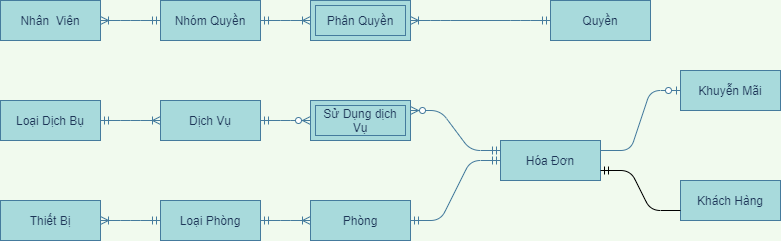

The diagram above was exported from draw.io. Its source (the exported page's mxGraphModel, read from the mxfile embedded in the PNG):
<mxGraphModel dx="1662" dy="1973" grid="1" gridSize="10" guides="1" tooltips="1" connect="1" arrows="1" fold="1" page="1" pageScale="1" pageWidth="827" pageHeight="1169" background="#F1FAEE" math="0" shadow="0">
  <root>
    <mxCell id="0" />
    <mxCell id="1" parent="0" />
    <mxCell id="BfGwLu9MFsEkwDNxOmYE-23" value="" style="edgeStyle=entityRelationEdgeStyle;fontSize=12;html=1;endArrow=ERoneToMany;startArrow=ERmandOne;strokeColor=#457B9D;fillColor=#A8DADC;fontColor=#1D3557;labelBackgroundColor=#F1FAEE;exitX=1;exitY=0.5;exitDx=0;exitDy=0;entryX=0;entryY=0.5;entryDx=0;entryDy=0;" parent="1" source="BfGwLu9MFsEkwDNxOmYE-79" target="BfGwLu9MFsEkwDNxOmYE-81" edge="1">
      <mxGeometry width="100" height="100" relative="1" as="geometry">
        <mxPoint x="830" y="410" as="sourcePoint" />
        <mxPoint x="720" y="190" as="targetPoint" />
      </mxGeometry>
    </mxCell>
    <mxCell id="BfGwLu9MFsEkwDNxOmYE-37" value="" style="edgeStyle=entityRelationEdgeStyle;fontSize=12;html=1;endArrow=ERmandOne;startArrow=ERmandOne;strokeColor=#457B9D;fillColor=#A8DADC;fontColor=#1D3557;entryX=0;entryY=0.5;entryDx=0;entryDy=0;labelBackgroundColor=#F1FAEE;" parent="1" source="BfGwLu9MFsEkwDNxOmYE-81" target="BfGwLu9MFsEkwDNxOmYE-89" edge="1">
      <mxGeometry width="100" height="100" relative="1" as="geometry">
        <mxPoint x="1010" y="250" as="sourcePoint" />
        <mxPoint x="1110" y="180" as="targetPoint" />
      </mxGeometry>
    </mxCell>
    <mxCell id="BfGwLu9MFsEkwDNxOmYE-42" value="" style="edgeStyle=entityRelationEdgeStyle;fontSize=12;html=1;endArrow=ERzeroToOne;endFill=1;strokeColor=#457B9D;fillColor=#A8DADC;fontColor=#1D3557;entryX=0;entryY=0.5;entryDx=0;entryDy=0;exitX=1;exitY=0.25;exitDx=0;exitDy=0;labelBackgroundColor=#F1FAEE;" parent="1" source="BfGwLu9MFsEkwDNxOmYE-89" target="BfGwLu9MFsEkwDNxOmYE-77" edge="1">
      <mxGeometry width="100" height="100" relative="1" as="geometry">
        <mxPoint x="620" y="200" as="sourcePoint" />
        <mxPoint x="240" y="190" as="targetPoint" />
      </mxGeometry>
    </mxCell>
    <mxCell id="BfGwLu9MFsEkwDNxOmYE-45" value="" style="edgeStyle=entityRelationEdgeStyle;fontSize=12;html=1;endArrow=ERoneToMany;startArrow=ERmandOne;strokeColor=#457B9D;fillColor=#A8DADC;fontColor=#1D3557;entryX=1;entryY=0.5;entryDx=0;entryDy=0;labelBackgroundColor=#F1FAEE;exitX=0;exitY=0.5;exitDx=0;exitDy=0;" parent="1" source="BfGwLu9MFsEkwDNxOmYE-79" target="BfGwLu9MFsEkwDNxOmYE-78" edge="1">
      <mxGeometry width="100" height="100" relative="1" as="geometry">
        <mxPoint x="500" y="420" as="sourcePoint" />
        <mxPoint x="-90" y="393" as="targetPoint" />
      </mxGeometry>
    </mxCell>
    <mxCell id="BfGwLu9MFsEkwDNxOmYE-46" value="" style="edgeStyle=entityRelationEdgeStyle;fontSize=12;html=1;endArrow=ERoneToMany;startArrow=ERmandOne;strokeColor=#457B9D;fontColor=#1D3557;exitX=1;exitY=0.5;exitDx=0;exitDy=0;entryX=0;entryY=0.5;entryDx=0;entryDy=0;labelBackgroundColor=#F1FAEE;" parent="1" source="BfGwLu9MFsEkwDNxOmYE-74" target="BfGwLu9MFsEkwDNxOmYE-76" edge="1">
      <mxGeometry width="100" height="100" relative="1" as="geometry">
        <mxPoint x="230" y="25" as="sourcePoint" />
        <mxPoint x="350" y="23" as="targetPoint" />
      </mxGeometry>
    </mxCell>
    <mxCell id="BfGwLu9MFsEkwDNxOmYE-48" value="" style="edgeStyle=entityRelationEdgeStyle;fontSize=12;html=1;endArrow=ERzeroToMany;startArrow=ERmandOne;entryX=0;entryY=0.5;entryDx=0;entryDy=0;strokeColor=#457B9D;fontColor=#1D3557;exitX=1;exitY=0.5;exitDx=0;exitDy=0;labelBackgroundColor=#F1FAEE;" parent="1" source="BfGwLu9MFsEkwDNxOmYE-76" target="BfGwLu9MFsEkwDNxOmYE-49" edge="1">
      <mxGeometry width="100" height="100" relative="1" as="geometry">
        <mxPoint x="550" y="23" as="sourcePoint" />
        <mxPoint x="670" y="23" as="targetPoint" />
      </mxGeometry>
    </mxCell>
    <mxCell id="BfGwLu9MFsEkwDNxOmYE-49" value="Sử Dụng dịch Vụ" style="shape=ext;margin=3;double=1;whiteSpace=wrap;html=1;align=center;strokeColor=#457B9D;fillColor=#A8DADC;fontColor=#1D3557;" parent="1" vertex="1">
      <mxGeometry x="660" y="50" width="100" height="40" as="geometry" />
    </mxCell>
    <mxCell id="BfGwLu9MFsEkwDNxOmYE-58" value="" style="edgeStyle=entityRelationEdgeStyle;fontSize=12;html=1;endArrow=ERzeroToMany;startArrow=ERmandOne;entryX=1;entryY=0.25;entryDx=0;entryDy=0;strokeColor=#457B9D;fontColor=#1D3557;exitX=0;exitY=0.25;exitDx=0;exitDy=0;labelBackgroundColor=#F1FAEE;" parent="1" source="BfGwLu9MFsEkwDNxOmYE-89" target="BfGwLu9MFsEkwDNxOmYE-49" edge="1">
      <mxGeometry width="100" height="100" relative="1" as="geometry">
        <mxPoint x="910" y="250" as="sourcePoint" />
        <mxPoint x="890" y="340" as="targetPoint" />
      </mxGeometry>
    </mxCell>
    <mxCell id="BfGwLu9MFsEkwDNxOmYE-67" value="" style="edgeStyle=entityRelationEdgeStyle;fontSize=12;html=1;endArrow=ERoneToMany;startArrow=ERmandOne;strokeColor=#457B9D;fontColor=#1D3557;entryX=1;entryY=0.5;entryDx=0;entryDy=0;exitX=0;exitY=0.5;exitDx=0;exitDy=0;labelBackgroundColor=#F1FAEE;" parent="1" source="BfGwLu9MFsEkwDNxOmYE-72" target="BfGwLu9MFsEkwDNxOmYE-68" edge="1">
      <mxGeometry width="100" height="100" relative="1" as="geometry">
        <mxPoint x="170" y="-305" as="sourcePoint" />
        <mxPoint x="410" y="-260" as="targetPoint" />
      </mxGeometry>
    </mxCell>
    <mxCell id="BfGwLu9MFsEkwDNxOmYE-68" value="Phân Quyền" style="shape=ext;margin=3;double=1;whiteSpace=wrap;html=1;align=center;strokeColor=#457B9D;fillColor=#A8DADC;fontColor=#1D3557;" parent="1" vertex="1">
      <mxGeometry x="660" y="-50" width="100" height="40" as="geometry" />
    </mxCell>
    <mxCell id="BfGwLu9MFsEkwDNxOmYE-69" value="" style="edgeStyle=entityRelationEdgeStyle;fontSize=12;html=1;endArrow=ERoneToMany;startArrow=ERmandOne;strokeColor=#457B9D;fontColor=#1D3557;exitX=0;exitY=0.5;exitDx=0;exitDy=0;entryX=1;entryY=0.5;entryDx=0;entryDy=0;labelBackgroundColor=#F1FAEE;" parent="1" source="BfGwLu9MFsEkwDNxOmYE-71" target="BfGwLu9MFsEkwDNxOmYE-73" edge="1">
      <mxGeometry width="100" height="100" relative="1" as="geometry">
        <mxPoint x="550" y="-70" as="sourcePoint" />
        <mxPoint x="1120" y="-20" as="targetPoint" />
      </mxGeometry>
    </mxCell>
    <mxCell id="BfGwLu9MFsEkwDNxOmYE-71" value="Nhóm Quyền" style="whiteSpace=wrap;html=1;align=center;rounded=0;sketch=0;strokeColor=#457B9D;fillColor=#A8DADC;fontColor=#1D3557;" parent="1" vertex="1">
      <mxGeometry x="510" y="-50" width="100" height="40" as="geometry" />
    </mxCell>
    <mxCell id="BfGwLu9MFsEkwDNxOmYE-72" value="Quyền" style="whiteSpace=wrap;html=1;align=center;rounded=0;sketch=0;strokeColor=#457B9D;fillColor=#A8DADC;fontColor=#1D3557;" parent="1" vertex="1">
      <mxGeometry x="900" y="-50" width="100" height="40" as="geometry" />
    </mxCell>
    <mxCell id="BfGwLu9MFsEkwDNxOmYE-73" value="Nhân&amp;nbsp; Viên" style="whiteSpace=wrap;html=1;align=center;rounded=0;sketch=0;strokeColor=#457B9D;fillColor=#A8DADC;fontColor=#1D3557;" parent="1" vertex="1">
      <mxGeometry x="350" y="-50" width="100" height="40" as="geometry" />
    </mxCell>
    <mxCell id="BfGwLu9MFsEkwDNxOmYE-74" value="Loại Dịch Bụ" style="whiteSpace=wrap;html=1;align=center;rounded=0;sketch=0;strokeColor=#457B9D;fillColor=#A8DADC;fontColor=#1D3557;" parent="1" vertex="1">
      <mxGeometry x="350" y="50" width="100" height="40" as="geometry" />
    </mxCell>
    <mxCell id="BfGwLu9MFsEkwDNxOmYE-76" value="Dịch Vụ" style="whiteSpace=wrap;html=1;align=center;rounded=0;sketch=0;strokeColor=#457B9D;fillColor=#A8DADC;fontColor=#1D3557;" parent="1" vertex="1">
      <mxGeometry x="510" y="50" width="100" height="40" as="geometry" />
    </mxCell>
    <mxCell id="BfGwLu9MFsEkwDNxOmYE-77" value="Khuyễn Mãi" style="whiteSpace=wrap;html=1;align=center;rounded=0;sketch=0;strokeColor=#457B9D;fillColor=#A8DADC;fontColor=#1D3557;" parent="1" vertex="1">
      <mxGeometry x="1030" y="20" width="100" height="40" as="geometry" />
    </mxCell>
    <mxCell id="BfGwLu9MFsEkwDNxOmYE-78" value="Thiết Bị" style="whiteSpace=wrap;html=1;align=center;rounded=0;sketch=0;strokeColor=#457B9D;fillColor=#A8DADC;fontColor=#1D3557;" parent="1" vertex="1">
      <mxGeometry x="350" y="150" width="100" height="40" as="geometry" />
    </mxCell>
    <mxCell id="BfGwLu9MFsEkwDNxOmYE-79" value="Loại Phòng" style="whiteSpace=wrap;html=1;align=center;rounded=0;sketch=0;strokeColor=#457B9D;fillColor=#A8DADC;fontColor=#1D3557;" parent="1" vertex="1">
      <mxGeometry x="510" y="150" width="100" height="40" as="geometry" />
    </mxCell>
    <mxCell id="BfGwLu9MFsEkwDNxOmYE-81" value="Phòng" style="whiteSpace=wrap;html=1;align=center;rounded=0;sketch=0;strokeColor=#457B9D;fillColor=#A8DADC;fontColor=#1D3557;" parent="1" vertex="1">
      <mxGeometry x="660" y="150" width="100" height="40" as="geometry" />
    </mxCell>
    <mxCell id="BfGwLu9MFsEkwDNxOmYE-88" value="Khách Hàng" style="whiteSpace=wrap;html=1;align=center;rounded=0;sketch=0;strokeColor=#457B9D;fillColor=#A8DADC;fontColor=#1D3557;" parent="1" vertex="1">
      <mxGeometry x="1030" y="130" width="100" height="40" as="geometry" />
    </mxCell>
    <mxCell id="BfGwLu9MFsEkwDNxOmYE-89" value="Hóa Đơn" style="whiteSpace=wrap;html=1;align=center;rounded=0;sketch=0;strokeColor=#457B9D;fillColor=#A8DADC;fontColor=#1D3557;" parent="1" vertex="1">
      <mxGeometry x="850" y="90" width="100" height="40" as="geometry" />
    </mxCell>
    <mxCell id="Ydj9u8JLbwcnqZ_ubyxi-2" value="" style="edgeStyle=entityRelationEdgeStyle;fontSize=12;html=1;endArrow=ERoneToMany;startArrow=ERmandOne;strokeColor=#457B9D;fontColor=#1D3557;exitX=1;exitY=0.5;exitDx=0;exitDy=0;labelBackgroundColor=#F1FAEE;" parent="1" source="BfGwLu9MFsEkwDNxOmYE-71" target="BfGwLu9MFsEkwDNxOmYE-68" edge="1">
      <mxGeometry width="100" height="100" relative="1" as="geometry">
        <mxPoint x="670" y="-30" as="sourcePoint" />
        <mxPoint x="330" y="-30" as="targetPoint" />
      </mxGeometry>
    </mxCell>
    <mxCell id="INb1mbBrosg8HMoTe5Wh-3" value="" style="edgeStyle=entityRelationEdgeStyle;fontSize=12;html=1;endArrow=ERmandOne;exitX=0;exitY=0.75;exitDx=0;exitDy=0;entryX=1;entryY=0.75;entryDx=0;entryDy=0;" edge="1" parent="1" source="BfGwLu9MFsEkwDNxOmYE-88" target="BfGwLu9MFsEkwDNxOmYE-89">
      <mxGeometry width="100" height="100" relative="1" as="geometry">
        <mxPoint x="960" y="270" as="sourcePoint" />
        <mxPoint x="1060" y="170" as="targetPoint" />
      </mxGeometry>
    </mxCell>
  </root>
</mxGraphModel>